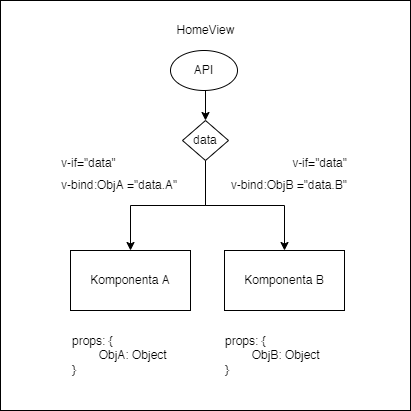

The diagram above was exported from draw.io. Its source (the exported page's mxGraphModel, read from the mxfile embedded in the PNG):
<mxGraphModel dx="1106" dy="576" grid="1" gridSize="10" guides="1" tooltips="1" connect="1" arrows="1" fold="1" page="1" pageScale="1" pageWidth="827" pageHeight="1169" math="0" shadow="0">
  <root>
    <mxCell id="0" />
    <mxCell id="1" parent="0" />
    <mxCell id="f6sdR-Y9J5SaJpCJ8NWj-3" value="" style="rounded=0;whiteSpace=wrap;html=1;" vertex="1" parent="1">
      <mxGeometry x="130" y="60" width="410" height="410" as="geometry" />
    </mxCell>
    <mxCell id="f6sdR-Y9J5SaJpCJ8NWj-1" value="Komponenta A" style="rounded=0;whiteSpace=wrap;html=1;" vertex="1" parent="1">
      <mxGeometry x="200" y="310" width="120" height="60" as="geometry" />
    </mxCell>
    <mxCell id="f6sdR-Y9J5SaJpCJ8NWj-2" value="Komponenta B" style="rounded=0;whiteSpace=wrap;html=1;" vertex="1" parent="1">
      <mxGeometry x="354" y="310" width="120" height="60" as="geometry" />
    </mxCell>
    <mxCell id="f6sdR-Y9J5SaJpCJ8NWj-5" value="HomeView" style="text;html=1;resizable=0;autosize=1;align=center;verticalAlign=middle;points=[];fillColor=none;strokeColor=none;rounded=0;" vertex="1" parent="1">
      <mxGeometry x="300" y="80" width="70" height="20" as="geometry" />
    </mxCell>
    <mxCell id="f6sdR-Y9J5SaJpCJ8NWj-12" style="edgeStyle=orthogonalEdgeStyle;rounded=0;orthogonalLoop=1;jettySize=auto;html=1;exitX=0.5;exitY=1;exitDx=0;exitDy=0;" edge="1" parent="1" source="f6sdR-Y9J5SaJpCJ8NWj-7" target="f6sdR-Y9J5SaJpCJ8NWj-1">
      <mxGeometry relative="1" as="geometry" />
    </mxCell>
    <mxCell id="f6sdR-Y9J5SaJpCJ8NWj-13" style="edgeStyle=orthogonalEdgeStyle;rounded=0;orthogonalLoop=1;jettySize=auto;html=1;exitX=0.5;exitY=1;exitDx=0;exitDy=0;" edge="1" parent="1" source="f6sdR-Y9J5SaJpCJ8NWj-7" target="f6sdR-Y9J5SaJpCJ8NWj-2">
      <mxGeometry relative="1" as="geometry" />
    </mxCell>
    <mxCell id="f6sdR-Y9J5SaJpCJ8NWj-7" value="data" style="rhombus;whiteSpace=wrap;html=1;" vertex="1" parent="1">
      <mxGeometry x="312" y="180" width="46" height="40" as="geometry" />
    </mxCell>
    <mxCell id="f6sdR-Y9J5SaJpCJ8NWj-10" style="edgeStyle=orthogonalEdgeStyle;rounded=0;orthogonalLoop=1;jettySize=auto;html=1;exitX=0.5;exitY=1;exitDx=0;exitDy=0;entryX=0.5;entryY=0;entryDx=0;entryDy=0;" edge="1" parent="1" source="f6sdR-Y9J5SaJpCJ8NWj-8" target="f6sdR-Y9J5SaJpCJ8NWj-7">
      <mxGeometry relative="1" as="geometry" />
    </mxCell>
    <mxCell id="f6sdR-Y9J5SaJpCJ8NWj-8" value="API" style="ellipse;whiteSpace=wrap;html=1;" vertex="1" parent="1">
      <mxGeometry x="300" y="110" width="67" height="40" as="geometry" />
    </mxCell>
    <mxCell id="f6sdR-Y9J5SaJpCJ8NWj-14" value="v-bind:ObjA =&quot;data.A&quot;" style="text;html=1;strokeColor=none;fillColor=none;align=left;verticalAlign=middle;whiteSpace=wrap;rounded=0;" vertex="1" parent="1">
      <mxGeometry x="188.5" y="230" width="126" height="30" as="geometry" />
    </mxCell>
    <mxCell id="f6sdR-Y9J5SaJpCJ8NWj-16" value="props: {&lt;br&gt;&lt;span style=&quot;white-space: pre;&quot;&gt;&#09;&lt;/span&gt;ObjA: Object&lt;br&gt;}" style="text;html=1;strokeColor=none;fillColor=none;align=left;verticalAlign=middle;whiteSpace=wrap;rounded=0;" vertex="1" parent="1">
      <mxGeometry x="200" y="380" width="120" height="70" as="geometry" />
    </mxCell>
    <mxCell id="f6sdR-Y9J5SaJpCJ8NWj-17" value="v-bind:ObjB =&quot;data.B&quot;" style="text;html=1;strokeColor=none;fillColor=none;align=right;verticalAlign=middle;whiteSpace=wrap;rounded=0;" vertex="1" parent="1">
      <mxGeometry x="352.5" y="230" width="126" height="30" as="geometry" />
    </mxCell>
    <mxCell id="f6sdR-Y9J5SaJpCJ8NWj-18" value="props: {&lt;br&gt;&lt;span style=&quot;white-space: pre;&quot;&gt;&#09;&lt;/span&gt;ObjB: Object&lt;br&gt;}" style="text;html=1;strokeColor=none;fillColor=none;align=left;verticalAlign=middle;whiteSpace=wrap;rounded=0;" vertex="1" parent="1">
      <mxGeometry x="352.5" y="380" width="120" height="70" as="geometry" />
    </mxCell>
    <mxCell id="f6sdR-Y9J5SaJpCJ8NWj-19" value="v-if=&quot;data&quot;" style="text;html=1;strokeColor=none;fillColor=none;align=left;verticalAlign=middle;whiteSpace=wrap;rounded=0;" vertex="1" parent="1">
      <mxGeometry x="188.5" y="208" width="60" height="30" as="geometry" />
    </mxCell>
    <mxCell id="f6sdR-Y9J5SaJpCJ8NWj-22" value="v-if=&quot;data&quot;" style="text;html=1;strokeColor=none;fillColor=none;align=right;verticalAlign=middle;whiteSpace=wrap;rounded=0;" vertex="1" parent="1">
      <mxGeometry x="418.5" y="208" width="60" height="30" as="geometry" />
    </mxCell>
  </root>
</mxGraphModel>